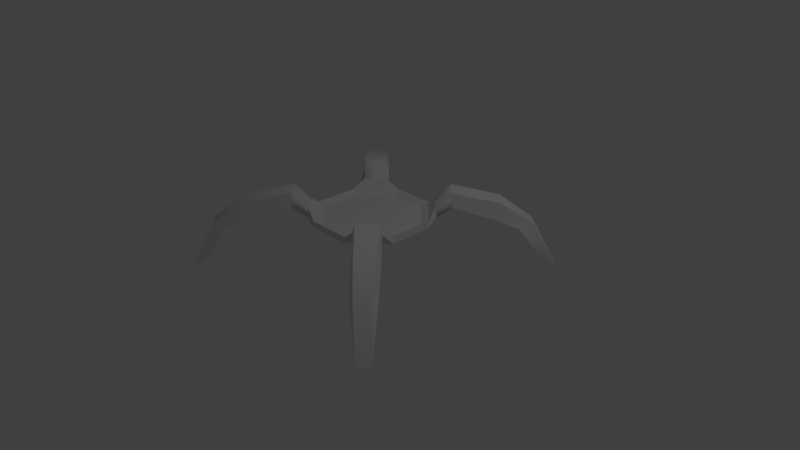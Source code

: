 # Source: droneblend.blend  (saved by Blender 2.77.0; exported with 4.5.12 LTS)
import bpy
from mathutils import Matrix  # noqa: F401  (used for matrix-valued properties, if any)

bpy.ops.wm.read_factory_settings(use_empty=True)
scene = bpy.context.scene
scene.name = 'Scene'

# ---- collections
col_collection_1 = bpy.data.collections.new('Collection 1'); scene.collection.children.link(col_collection_1)

# ---- materials (node trees are filled in below, after node groups)
mat_turret_01_004 = bpy.data.materials.new('turret_01.004')
mat_turret_01_004.alpha_threshold = 0.0
mat_turret_01_004.use_transparent_shadow = False
mat_turret_01_004.roughness = 0.5

# ---- material node trees

# ---- world
world_world = bpy.data.worlds.new('World'); scene.world = world_world
world_world.color = (0.05088, 0.05088, 0.05088)
world_world.use_sun_shadow = False
world_world.sun_shadow_jitter_overblur = 0.0
world_world.cycles.sampling_method = 'MANUAL'

# ---- cameras
cam_camera = bpy.data.cameras.new('Camera')
cam_camera.clip_end = 100.0
cam_camera.lens = 35.0
cam_camera.sensor_width = 32.0
cam_camera.sensor_height = 18.0
cam_camera.ortho_scale = 7.314
cam_camera.dof.focus_distance = 0.0
cam_camera.dof.aperture_fstop = 128.0

# ---- lights
light_lamp = bpy.data.lights.new('Lamp', 'POINT')
light_lamp.transmission_factor = 0.0
light_lamp.cutoff_distance = 30.0
light_lamp.energy = 100.0
light_lamp.shadow_buffer_clip_start = 1.001
light_lamp.shadow_soft_size = 0.1
light_lamp.shadow_maximum_resolution = 0.006
light_lamp.use_absolute_resolution = True

# ---- meshes
me_comm_tower_02 = bpy.data.meshes.new('comm_tower_02')
me_comm_tower_02.from_pydata([(2.436, 2.692, 0.3903), (2.694, 2.437, 0.3903), (2.877, 3.058, -0.7148), (3.116, 2.819, -0.7148), (2.753, 2.891, -0.717), (2.165, 2.542, 0.2884), (2.955, 2.69, -0.717), (2.564, 2.132, 0.2884), (2.215, 1.845, 0.9261), (1.876, 2.183, 0.9285), (1.432, 1.065, 1.157), (1.066, 1.43, 1.158), (1.49, 1.052, 0.8212), (2.156, 1.698, 0.5543), (1.066, 1.476, 0.8216), (1.725, 2.13, 0.5504), (1.432, 1.065, 1.157), (1.49, 1.052, 0.8212), (1.066, 1.43, 1.158), (1.066, 1.476, 0.8216), (1.175, 0.8205, 0.799), (1.289, 0.752, 0.6304), (0.8099, 1.186, 0.7992), (0.7531, 1.288, 0.6309), (-2.436, 2.692, 0.3903), (-2.694, 2.437, 0.3903), (-2.877, 3.058, -0.7148), (-3.116, 2.819, -0.7148), (-2.753, 2.891, -0.717), (-2.165, 2.542, 0.2884), (-2.955, 2.69, -0.717), (-2.564, 2.132, 0.2884), (-2.215, 1.845, 0.9261), (-1.876, 2.183, 0.9285), (-1.432, 1.065, 1.157), (-1.066, 1.43, 1.158), (-1.49, 1.052, 0.8212), (-2.156, 1.698, 0.5543), (-1.066, 1.476, 0.8216), (-1.725, 2.13, 0.5504), (-1.432, 1.065, 1.157), (-1.49, 1.052, 0.8212), (-1.066, 1.43, 1.158), (-1.066, 1.476, 0.8216), (-1.175, 0.8205, 0.799), (-1.289, 0.752, 0.6304), (-0.8099, 1.186, 0.7992), (-0.7531, 1.288, 0.6309), (2.436, -2.691, 0.3903), (2.694, -2.436, 0.3903), (2.877, -3.057, -0.7148), (3.116, -2.818, -0.7148), (2.753, -2.89, -0.717), (2.165, -2.541, 0.2884), (2.955, -2.688, -0.717), (2.564, -2.13, 0.2884), (2.215, -1.844, 0.9261), (1.876, -2.182, 0.9285), (1.432, -1.064, 1.157), (1.066, -1.429, 1.158), (1.49, -1.051, 0.8212), (2.156, -1.697, 0.5543), (1.066, -1.475, 0.8216), (1.725, -2.129, 0.5504), (1.432, -1.064, 1.157), (1.49, -1.051, 0.8212), (1.066, -1.429, 1.158), (1.066, -1.475, 0.8216), (1.175, -0.8193, 0.799), (1.289, -0.7508, 0.6304), (0.8099, -1.185, 0.7992), (0.7531, -1.287, 0.6309), (-2.436, -2.691, 0.3903), (-2.694, -2.436, 0.3903), (-2.877, -3.057, -0.7148), (-3.116, -2.818, -0.7148), (-2.753, -2.89, -0.717), (-2.165, -2.541, 0.2884), (-2.955, -2.688, -0.717), (-2.564, -2.13, 0.2884), (-2.215, -1.844, 0.9261), (-1.876, -2.182, 0.9285), (-1.432, -1.064, 1.157), (-1.066, -1.429, 1.158), (-1.49, -1.051, 0.8212), (-2.156, -1.697, 0.5543), (-1.066, -1.475, 0.8216), (-1.725, -2.129, 0.5504), (-1.432, -1.064, 1.157), (-1.49, -1.051, 0.8212), (-1.066, -1.429, 1.158), (-1.066, -1.475, 0.8216), (-1.175, -0.8193, 0.799), (-1.289, -0.7508, 0.6304), (-0.8099, -1.185, 0.7992), (-0.7531, -1.287, 0.6309), (0.5249, -1.274, 0.4314), (1.273, -0.5251, 0.4314), (0.4131, -1.003, 0.3495), (1.003, -0.4125, 0.3495), (0.5249, 1.272, 0.4314), (1.273, 0.5238, 0.4314), (0.4131, 1.003, 0.3495), (1.003, 0.4127, 0.3495), (-0.5249, -1.274, 0.4314), (-1.273, -0.5251, 0.4314), (-0.4131, -1.003, 0.3495), (-1.003, -0.4125, 0.3495), (-0.5249, 1.272, 0.4314), (-1.273, 0.5238, 0.4314), (-0.4131, 1.003, 0.3495), (-1.003, 0.4127, 0.3495), (-0.9503, 0.4141, 0.91), (-0.00587, -1.202, 3.35), (0.5249, -1.274, 0.5872), (-0.5249, -1.274, 0.5872), (-1.273, -0.5251, 0.5872), (1.273, -0.5251, 0.5872), (0.5249, 1.272, 0.5872), (-0.5249, 1.272, 0.5872), (1.273, 0.5238, 0.5872), (-1.273, 0.5238, 0.5872), (0.4503, -1.093, 0.4958), (-0.4503, -1.093, 0.4958), (-1.092, -0.4505, 0.4958), (1.092, -0.4505, 0.4958), (0.4503, 1.091, 0.4958), (-0.4503, 1.091, 0.4958), (1.092, 0.4494, 0.4958), (-1.092, 0.4494, 0.4958)], [(93, 107), (95, 106)], [(0, 1, 2), (3, 2, 1), (4, 5, 2), (0, 2, 5), (6, 3, 7), (1, 7, 3), (8, 9, 10), (11, 10, 9), (12, 13, 10), (8, 10, 13), (14, 11, 15), (9, 15, 11), (9, 8, 0), (1, 0, 8), (8, 13, 1), (7, 1, 13), (15, 9, 5), (0, 5, 9), (14, 12, 17, 19), (19, 17, 21, 23), (6, 7, 4), (5, 4, 7), (4, 2, 3, 6), (13, 12, 15), (14, 15, 12), (7, 13, 5), (15, 5, 13), (10, 11, 18, 16), (11, 14, 19, 18), (12, 10, 16, 17), (21, 20, 22, 23), (17, 16, 20, 21), (18, 19, 23, 22), (16, 18, 22, 20), (24, 26, 25), (27, 25, 26), (28, 26, 29), (24, 29, 26), (30, 31, 27), (25, 27, 31), (32, 34, 33), (35, 33, 34), (36, 34, 37), (32, 37, 34), (38, 39, 35), (33, 35, 39), (33, 24, 32), (25, 32, 24), (32, 25, 37), (31, 37, 25), (39, 29, 33), (24, 33, 29), (38, 43, 41, 36), (43, 47, 45, 41), (30, 28, 31), (29, 31, 28), (28, 30, 27, 26), (37, 39, 36), (38, 36, 39), (31, 29, 37), (39, 37, 29), (34, 40, 42, 35), (35, 42, 43, 38), (36, 41, 40, 34), (45, 47, 46, 44), (41, 45, 44, 40), (42, 46, 47, 43), (40, 44, 46, 42), (48, 50, 49), (51, 49, 50), (52, 50, 53), (48, 53, 50), (54, 55, 51), (49, 51, 55), (56, 58, 57), (59, 57, 58), (60, 58, 61), (56, 61, 58), (62, 63, 59), (57, 59, 63), (57, 48, 56), (49, 56, 48), (56, 49, 61), (55, 61, 49), (63, 53, 57), (48, 57, 53), (62, 67, 65, 60), (67, 71, 69, 65), (54, 52, 55), (53, 55, 52), (52, 54, 51, 50), (61, 63, 60), (62, 60, 63), (55, 53, 61), (63, 61, 53), (58, 64, 66, 59), (59, 66, 67, 62), (60, 65, 64, 58), (69, 71, 70, 68), (65, 69, 68, 64), (66, 70, 71, 67), (64, 68, 70, 66), (72, 73, 74), (75, 74, 73), (76, 77, 74), (72, 74, 77), (78, 75, 79), (73, 79, 75), (80, 81, 82), (83, 82, 81), (84, 85, 82), (80, 82, 85), (86, 83, 87), (81, 87, 83), (81, 80, 72), (73, 72, 80), (80, 85, 73), (79, 73, 85), (87, 81, 77), (72, 77, 81), (86, 84, 89, 91), (91, 89, 93, 95), (78, 79, 76), (77, 76, 79), (76, 74, 75, 78), (85, 84, 87), (86, 87, 84), (79, 85, 77), (87, 77, 85), (82, 83, 90, 88), (83, 86, 91, 90), (84, 82, 88, 89), (93, 92, 94, 95), (89, 88, 92, 93), (90, 91, 95, 94), (88, 90, 94, 92), (107, 105, 109, 111), (107, 106, 104, 105), (104, 106, 98, 96), (98, 99, 97, 96), (99, 103, 101, 97), (102, 100, 101, 103), (102, 110, 108, 100), (111, 109, 108, 110), (106, 107, 111, 110, 102, 103, 99, 98), (101, 100, 118, 120), (115, 114, 122, 123), (100, 108, 119, 118), (109, 105, 116, 121), (97, 101, 120, 117), (104, 96, 114, 115), (96, 97, 117, 114), (108, 109, 121, 119), (105, 104, 115, 116), (123, 122, 125, 128, 126, 127, 129, 124), (121, 116, 124, 129), (120, 118, 126, 128), (118, 119, 127, 126), (116, 115, 123, 124), (119, 121, 129, 127), (117, 120, 128, 125), (114, 117, 125, 122), (69, 97, 96, 71), (97, 69, 68, 117), (114, 70, 68, 117), (96, 71, 70, 114), (104, 95, 94, 115), (105, 93, 95, 104, 106, 107), (93, 105, 116, 92), (115, 94, 92, 116), (108, 47, 46, 119), (45, 109, 108, 47), (109, 45, 44, 121), (119, 46, 44, 121), (22, 118, 120, 20), (23, 100, 118, 22), (101, 21, 23, 100), (101, 21, 20, 120)])
me_comm_tower_02.polygons.foreach_set('use_smooth', [1, 1, 1, 1, 1, 1, 1, 1, 1, 1, 1, 1, 1, 1, 1, 1, 1, 1, 1, 1, 1, 1, 1, 1, 1, 1, 1, 1, 1, 1, 1, 1, 1, 1, 1, 1, 1, 1, 1, 1, 1, 1, 1, 1, 1, 1, 1, 1, 1, 1, 1, 1, 1, 1, 1, 1, 1, 1, 1, 1, 1, 1, 1, 1, 1, 1, 1, 1, 1, 1, 1, 1, 1, 1, 1, 1, 1, 1, 1, 1, 1, 1, 1, 1, 1, 1, 1, 1, 1, 1, 1, 1, 1, 1, 1, 1, 1, 1, 1, 1, 1, 1, 1, 1, 1, 1, 1, 1, 1, 1, 1, 1, 1, 1, 1, 1, 1, 1, 1, 1, 1, 1, 1, 1, 1, 1, 1, 1, 1, 1, 1, 1, 1, 1, 1, 1, 0, 0, 0, 0, 0, 0, 0, 0, 0, 0, 0, 0, 0, 0, 0, 0, 0, 0, 0, 0, 0, 0, 0, 0, 0, 0, 0, 0, 0, 0, 0, 0, 0, 0, 0, 0, 0, 0, 0, 0, 0, 0])
_k = set([(0, 2), (0, 9), (1, 3), (1, 8), (2, 3), (2, 4), (3, 6), (4, 5), (4, 6), (5, 15), (6, 7), (7, 13), (8, 10), (9, 11), (10, 12), (11, 14), (12, 13), (12, 14), (14, 15), (16, 17), (17, 19), (18, 19), (20, 21), (21, 23), (22, 23), (24, 26), (24, 33), (25, 27), (25, 32), (26, 27), (26, 28), (27, 30), (28, 29), (28, 30), (29, 39), (30, 31), (31, 37), (32, 34), (33, 35), (34, 36), (35, 38), (36, 37), (36, 38), (38, 39), (40, 41), (41, 43), (42, 43), (44, 45), (45, 47), (46, 47), (48, 50), (48, 57), (49, 51), (49, 56), (50, 51), (50, 52), (51, 54), (52, 53), (52, 54), (53, 63), (54, 55), (55, 61), (56, 58), (57, 59), (58, 60), (59, 62), (60, 61), (60, 62), (62, 63), (64, 65), (65, 67), (66, 67), (68, 69), (69, 71), (70, 71), (72, 74), (72, 81), (73, 75), (73, 80), (74, 75), (74, 76), (75, 78), (76, 77), (76, 78), (77, 87), (78, 79), (79, 85), (80, 82), (81, 83), (82, 84), (83, 86), (84, 85), (84, 86), (86, 87), (88, 89), (89, 91), (90, 91), (92, 93), (93, 95), (94, 95), (96, 97), (98, 99), (104, 105), (106, 107), (108, 109), (110, 111), (114, 117), (115, 116), (119, 121), (122, 125), (123, 124), (127, 129)])
me_comm_tower_02.attributes.new('sharp_edge', 'BOOLEAN', 'EDGE').data.foreach_set('value', [ (min(e.vertices), max(e.vertices)) in _k for e in me_comm_tower_02.edges])
_uv = me_comm_tower_02.uv_layers.new(name='UVMap')
_uv.uv.foreach_set('vector', [-0.4097, 0.7835, -0.411, 0.6234, -0.0041, 0.7968, -0.00526, 0.6115, -0.0041, 0.7968, -0.411, 0.6234, 0.1046, 0.6793, 0.2852, 0.6806, 0.1033, 0.7717, 0.284, 0.7707, 0.1033, 0.7717, 0.2852, 0.6806, 0.1046, 0.6793, 0.1033, 0.7717, 0.2852, 0.6806, 0.284, 0.7707, 0.2852, 0.6806, 0.1033, 0.7717, -0.4097, 0.6241, -0.411, 0.7842, -0.0041, 0.6107, -0.00526, 0.796, -0.0041, 0.6107, -0.411, 0.7842, 0.1046, 0.6793, 0.2852, 0.6806, 0.1033, 0.7717, 0.284, 0.7707, 0.1033, 0.7717, 0.2852, 0.6806, 0.1046, 0.6793, 0.1033, 0.7717, 0.2852, 0.6806, 0.284, 0.7707, 0.2852, 0.6806, 0.1033, 0.7717, 0.3948, 0.3801, 0.2455, 0.3805, 0.395, 0.3133, 0.2456, 0.3135, 0.395, 0.3133, 0.2455, 0.3805, 0.2455, 0.3805, 0.1265, 0.3814, 0.2456, 0.3135, 0.1269, 0.3129, 0.2456, 0.3135, 0.1265, 0.3814, 0.5201, 0.3817, 0.3948, 0.3801, 0.5221, 0.314, 0.395, 0.3133, 0.5221, 0.314, 0.3948, 0.3801, 0.1046, 0.6793, 0.1033, 0.7717, 0.1033, 0.7717, 0.1046, 0.6793, 0.1046, 0.6793, 0.1033, 0.7717, 0.1033, 0.7717, 0.1046, 0.6793, 0.1033, 0.7717, 0.284, 0.7707, 0.1046, 0.6793, 0.2852, 0.6806, 0.1046, 0.6793, 0.284, 0.7707, 0.1046, 0.6793, -0.0041, 0.7968, 0.1033, 0.7717, 0.1033, 0.7717, 0.284, 0.7707, 0.1033, 0.7717, 0.2852, 0.6806, 0.1046, 0.6793, 0.2852, 0.6806, 0.1033, 0.7717, 0.3948, 0.3801, 0.395, 0.3133, 0.2455, 0.3805, 0.2456, 0.3135, 0.2455, 0.3805, 0.395, 0.3133, -0.0041, 0.6107, -0.00526, 0.796, -0.00526, 0.796, -0.0041, 0.6107, 0.1033, 0.7717, 0.1046, 0.6793, 0.1046, 0.6793, 0.1033, 0.7717, 0.1046, 0.6793, 0.1033, 0.7717, 0.1033, 0.7717, 0.1046, 0.6793, 0.1033, 0.7717, -0.0041, 0.6107, 0.1033, 0.7717, 0.1046, 0.6793, 0.1046, 0.6793, 0.1033, 0.7717, 0.1033, 0.7717, 0.1046, 0.6793, 0.1033, 0.7717, 0.1046, 0.6793, 0.1046, 0.6793, 0.1033, 0.7717, -0.0041, 0.6107, -0.00526, 0.796, -0.00526, 0.796, -0.0041, 0.6107, -0.4097, 0.7835, -0.0041, 0.7968, -0.411, 0.6234, -0.00526, 0.6115, -0.411, 0.6234, -0.0041, 0.7968, 0.1046, 0.6793, 0.1033, 0.7717, 0.2852, 0.6806, 0.284, 0.7707, 0.2852, 0.6806, 0.1033, 0.7717, 0.1046, 0.6793, 0.2852, 0.6806, 0.1033, 0.7717, 0.284, 0.7707, 0.1033, 0.7717, 0.2852, 0.6806, -0.4097, 0.6241, -0.0041, 0.6107, -0.411, 0.7842, -0.00526, 0.796, -0.411, 0.7842, -0.0041, 0.6107, 0.1046, 0.6793, 0.1033, 0.7717, 0.2852, 0.6806, 0.284, 0.7707, 0.2852, 0.6806, 0.1033, 0.7717, 0.1046, 0.6793, 0.2852, 0.6806, 0.1033, 0.7717, 0.284, 0.7707, 0.1033, 0.7717, 0.2852, 0.6806, 0.3948, 0.3801, 0.395, 0.3133, 0.2455, 0.3805, 0.2456, 0.3135, 0.2455, 0.3805, 0.395, 0.3133, 0.2455, 0.3805, 0.2456, 0.3135, 0.1265, 0.3814, 0.1269, 0.3129, 0.1265, 0.3814, 0.2456, 0.3135, 0.5201, 0.3817, 0.5221, 0.314, 0.3948, 0.3801, 0.395, 0.3133, 0.3948, 0.3801, 0.5221, 0.314, 0.1046, 0.6793, 0.1046, 0.6793, 0.1033, 0.7717, 0.1033, 0.7717, 0.1046, 0.6793, 0.1046, 0.6793, 0.1033, 0.7717, 0.1033, 0.7717, 0.1033, 0.7717, 0.1046, 0.6793, 0.284, 0.7707, 0.2852, 0.6806, 0.284, 0.7707, 0.1046, 0.6793, 0.1046, 0.6793, 0.1033, 0.7717, 0.1033, 0.7717, -0.0041, 0.7968, 0.284, 0.7707, 0.2852, 0.6806, 0.1033, 0.7717, 0.1046, 0.6793, 0.1033, 0.7717, 0.2852, 0.6806, 0.3948, 0.3801, 0.2455, 0.3805, 0.395, 0.3133, 0.2456, 0.3135, 0.395, 0.3133, 0.2455, 0.3805, -0.0041, 0.6107, -0.0041, 0.6107, -0.00526, 0.796, -0.00526, 0.796, 0.1033, 0.7717, 0.1033, 0.7717, 0.1046, 0.6793, 0.1046, 0.6793, 0.1046, 0.6793, 0.1046, 0.6793, 0.1033, 0.7717, 0.1033, 0.7717, 0.1033, 0.7717, 0.1046, 0.6793, 0.1033, 0.7717, -0.0041, 0.6107, 0.1046, 0.6793, 0.1046, 0.6793, 0.1033, 0.7717, 0.1033, 0.7717, 0.1033, 0.7717, 0.1033, 0.7717, 0.1046, 0.6793, 0.1046, 0.6793, -0.0041, 0.6107, -0.0041, 0.6107, -0.00526, 0.796, -0.00526, 0.796, -0.4097, 0.7835, -0.0041, 0.7968, -0.411, 0.6234, -0.00526, 0.6115, -0.411, 0.6234, -0.0041, 0.7968, 0.1046, 0.6793, 0.1033, 0.7717, 0.2852, 0.6806, 0.284, 0.7707, 0.2852, 0.6806, 0.1033, 0.7717, 0.1046, 0.6793, 0.2852, 0.6806, 0.1033, 0.7717, 0.284, 0.7707, 0.1033, 0.7717, 0.2852, 0.6806, -0.4097, 0.6241, -0.0041, 0.6107, -0.411, 0.7842, -0.00526, 0.796, -0.411, 0.7842, -0.0041, 0.6107, 0.1046, 0.6793, 0.1033, 0.7717, 0.2852, 0.6806, 0.284, 0.7707, 0.2852, 0.6806, 0.1033, 0.7717, 0.1046, 0.6793, 0.2852, 0.6806, 0.1033, 0.7717, 0.284, 0.7707, 0.1033, 0.7717, 0.2852, 0.6806, 0.3948, 0.3801, 0.395, 0.3133, 0.2455, 0.3805, 0.2456, 0.3135, 0.2455, 0.3805, 0.395, 0.3133, 0.2455, 0.3805, 0.2456, 0.3135, 0.1265, 0.3814, 0.1269, 0.3129, 0.1265, 0.3814, 0.2456, 0.3135, 0.5201, 0.3817, 0.5221, 0.314, 0.3948, 0.3801, 0.395, 0.3133, 0.3948, 0.3801, 0.5221, 0.314, 0.1046, 0.6793, 0.1046, 0.6793, 0.1033, 0.7717, 0.1033, 0.7717, 0.1046, 0.6793, 0.1046, 0.6793, 0.1033, 0.7717, 0.1033, 0.7717, 0.1033, 0.7717, 0.1046, 0.6793, 0.284, 0.7707, 0.2852, 0.6806, 0.284, 0.7707, 0.1046, 0.6793, 0.1046, 0.6793, 0.1033, 0.7717, 0.1033, 0.7717, -0.0041, 0.7968, 0.284, 0.7707, 0.2852, 0.6806, 0.1033, 0.7717, 0.1046, 0.6793, 0.1033, 0.7717, 0.2852, 0.6806, 0.3948, 0.3801, 0.2455, 0.3805, 0.395, 0.3133, 0.2456, 0.3135, 0.395, 0.3133, 0.2455, 0.3805, -0.0041, 0.6107, -0.0041, 0.6107, -0.00526, 0.796, -0.00526, 0.796, 0.1033, 0.7717, 0.1033, 0.7717, 0.1046, 0.6793, 0.1046, 0.6793, 0.1046, 0.6793, 0.1046, 0.6793, 0.1033, 0.7717, 0.1033, 0.7717, 0.1033, 0.7717, 0.1046, 0.6793, 0.1033, 0.7717, -0.0041, 0.6107, 0.1046, 0.6793, 0.1046, 0.6793, 0.1033, 0.7717, 0.1033, 0.7717, 0.1033, 0.7717, 0.1033, 0.7717, 0.1046, 0.6793, 0.1046, 0.6793, -0.0041, 0.6107, -0.0041, 0.6107, -0.00526, 0.796, -0.00526, 0.796, -0.4097, 0.7835, -0.411, 0.6234, -0.0041, 0.7968, -0.00526, 0.6115, -0.0041, 0.7968, -0.411, 0.6234, 0.1046, 0.6793, 0.2852, 0.6806, 0.1033, 0.7717, 0.284, 0.7707, 0.1033, 0.7717, 0.2852, 0.6806, 0.1046, 0.6793, 0.1033, 0.7717, 0.2852, 0.6806, 0.284, 0.7707, 0.2852, 0.6806, 0.1033, 0.7717, -0.4097, 0.6241, -0.411, 0.7842, -0.0041, 0.6107, -0.00526, 0.796, -0.0041, 0.6107, -0.411, 0.7842, 0.1046, 0.6793, 0.2852, 0.6806, 0.1033, 0.7717, 0.284, 0.7707, 0.1033, 0.7717, 0.2852, 0.6806, 0.1046, 0.6793, 0.1033, 0.7717, 0.2852, 0.6806, 0.284, 0.7707, 0.2852, 0.6806, 0.1033, 0.7717, 0.3948, 0.3801, 0.2455, 0.3805, 0.395, 0.3133, 0.2456, 0.3135, 0.395, 0.3133, 0.2455, 0.3805, 0.2455, 0.3805, 0.1265, 0.3814, 0.2456, 0.3135, 0.1269, 0.3129, 0.2456, 0.3135, 0.1265, 0.3814, 0.5201, 0.3817, 0.3948, 0.3801, 0.5221, 0.314, 0.395, 0.3133, 0.5221, 0.314, 0.3948, 0.3801, 0.1046, 0.6793, 0.1033, 0.7717, 0.1033, 0.7717, 0.1046, 0.6793, 0.1046, 0.6793, 0.1033, 0.7717, 0.1033, 0.7717, 0.1046, 0.6793, 0.1033, 0.7717, 0.284, 0.7707, 0.1046, 0.6793, 0.2852, 0.6806, 0.1046, 0.6793, 0.284, 0.7707, 0.1046, 0.6793, -0.0041, 0.7968, 0.1033, 0.7717, 0.1033, 0.7717, 0.284, 0.7707, 0.1033, 0.7717, 0.2852, 0.6806, 0.1046, 0.6793, 0.2852, 0.6806, 0.1033, 0.7717, 0.3948, 0.3801, 0.395, 0.3133, 0.2455, 0.3805, 0.2456, 0.3135, 0.2455, 0.3805, 0.395, 0.3133, -0.0041, 0.6107, -0.00526, 0.796, -0.00526, 0.796, -0.0041, 0.6107, 0.1033, 0.7717, 0.1046, 0.6793, 0.1046, 0.6793, 0.1033, 0.7717, 0.1046, 0.6793, 0.1033, 0.7717, 0.1033, 0.7717, 0.1046, 0.6793, 0.1033, 0.7717, -0.0041, 0.6107, 0.1033, 0.7717, 0.1046, 0.6793, 0.1046, 0.6793, 0.1033, 0.7717, 0.1033, 0.7717, 0.1046, 0.6793, 0.1033, 0.7717, 0.1046, 0.6793, 0.1046, 0.6793, 0.1033, 0.7717, -0.0041, 0.6107, -0.00526, 0.796, -0.00526, 0.796, -0.0041, 0.6107, 0.0, 0.0, 0.0, 0.0, 0.0, 0.0, 0.0, 0.0, 0.0, 0.0, 0.0, 0.0, 0.0, 0.0, 0.0, 0.0, 0.0, 0.0, 0.0, 0.0, 0.0, 0.0, 0.0, 0.0, 0.0, 0.0, 0.0, 0.0, 0.0, 0.0, 0.0, 0.0, 0.0, 0.0, 0.0, 0.0, 0.0, 0.0, 0.0, 0.0, 0.0, 0.0, 0.0, 0.0, 0.0, 0.0, 0.0, 0.0, 0.0, 0.0, 0.0, 0.0, 0.0, 0.0, 0.0, 0.0, 0.0, 0.0, 0.0, 0.0, 0.0, 0.0, 0.0, 0.0, 0.0, 0.0, 0.0, 0.0, 0.0, 0.0, 0.0, 0.0, 0.0, 0.0, 0.0, 0.0, 0.0, 0.0, 0.0, 0.0, 0.0, 0.0, 0.0, 0.0, 0.0, 0.0, 0.0, 0.0, 0.0, 0.0, 0.0, 0.0, 0.0, 0.0, 0.0, 0.0, 0.0, 0.0, 0.0, 0.0, 0.0, 0.0, 0.0, 0.0, 0.0, 0.0, 0.0, 0.0, 0.0, 0.0, 0.0, 0.0, 0.0, 0.0, 0.0, 0.0, 0.0, 0.0, 0.0, 0.0, 0.0, 0.0, 0.0, 0.0, 0.0, 0.0, 0.0, 0.0, 0.0, 0.0, 0.0, 0.0, 0.0, 0.0, 0.0, 0.0, 0.0, 0.0, 0.0, 0.0, 0.0, 0.0, 0.0, 0.0, 0.0, 0.0, 0.0, 0.0, 0.0, 0.0, 0.0, 0.0, 0.0, 0.0, 0.0, 0.0, 0.0, 0.0, 0.0, 0.0, 0.0, 0.0, 0.0, 0.0, 0.0, 0.0, 0.0, 0.0, 0.0, 0.0, 0.0, 0.0, 0.0, 0.0, 0.0, 0.0, 0.0, 0.0, 0.0, 0.0, 0.0, 0.0, 0.0, 0.0, 0.0, 0.0, 0.0, 0.0, 0.0, 0.0, 0.0, 0.0, 0.0, 0.0, 0.0, 0.0, 0.0, 0.0, 0.0, 0.0, 0.0, 0.0, 0.0, 0.0, 0.0, 0.0, 0.0, 0.0, 0.0, 0.0, 0.0, 0.0, 0.0, 0.0, 0.0, 0.0, 0.0, 0.0, 0.0, 0.0, 0.0, 0.0, 0.0, 0.0, 0.1033, 0.7717, 0.0, 0.0, 0.0, 0.0, 0.1046, 0.6793, 0.0, 0.0, 0.1033, 0.7717, -0.0041, 0.6107, 0.0, 0.0, 0.0, 0.0, 0.1033, 0.7717, -0.0041, 0.6107, 0.0, 0.0, 0.0, 0.0, 0.1046, 0.6793, 0.1033, 0.7717, 0.0, 0.0, 0.0, 0.0, 0.1046, 0.6793, 0.1033, 0.7717, 0.0, 0.0, 0.0, 0.0, 0.1033, 0.7717, 0.1046, 0.6793, 0.0, 0.0, 0.0, 0.0, 0.0, 0.0, 0.1033, 0.7717, 0.0, 0.0, 0.0, 0.0, -0.0041, 0.6107, 0.0, 0.0, 0.1033, 0.7717, -0.0041, 0.6107, 0.0, 0.0, 0.0, 0.0, 0.1046, 0.6793, 0.1033, 0.7717, 0.0, 0.0, 0.1033, 0.7717, 0.0, 0.0, 0.0, 0.0, 0.1046, 0.6793, 0.0, 0.0, 0.1033, 0.7717, -0.0041, 0.6107, 0.0, 0.0, 0.0, 0.0, 0.1033, 0.7717, -0.0041, 0.6107, 0.0, 0.0, 0.1033, 0.7717, 0.0, 0.0, 0.0, 0.0, -0.0041, 0.6107, 0.1046, 0.6793, 0.0, 0.0, 0.0, 0.0, 0.1033, 0.7717, 0.0, 0.0, 0.1033, 0.7717, 0.1046, 0.6793, 0.0, 0.0, 0.0, 0.0, 0.1033, 0.7717, -0.0041, 0.6107, 0.0, 0.0])
_ca = me_comm_tower_02.color_attributes.new('Col', 'BYTE_COLOR', 'CORNER')
_ca.data.foreach_set('color', [1.0, 1.0, 1.0, 1.0, 1.0, 1.0, 1.0, 1.0, 1.0, 1.0, 1.0, 1.0, 1.0, 1.0, 1.0, 1.0, 1.0, 1.0, 1.0, 1.0, 1.0, 1.0, 1.0, 1.0, 1.0, 1.0, 1.0, 1.0, 1.0, 1.0, 1.0, 1.0, 1.0, 1.0, 1.0, 1.0, 1.0, 1.0, 1.0, 1.0, 1.0, 1.0, 1.0, 1.0, 1.0, 1.0, 1.0, 1.0, 1.0, 1.0, 1.0, 1.0, 1.0, 1.0, 1.0, 1.0, 1.0, 1.0, 1.0, 1.0, 1.0, 1.0, 1.0, 1.0, 1.0, 1.0, 1.0, 1.0, 1.0, 1.0, 1.0, 1.0, 1.0, 1.0, 1.0, 1.0, 1.0, 1.0, 1.0, 1.0, 1.0, 1.0, 1.0, 1.0, 1.0, 1.0, 1.0, 1.0, 1.0, 1.0, 1.0, 1.0, 1.0, 1.0, 1.0, 1.0, 1.0, 1.0, 1.0, 1.0, 1.0, 1.0, 1.0, 1.0, 1.0, 1.0, 1.0, 1.0, 1.0, 1.0, 1.0, 1.0, 1.0, 1.0, 1.0, 1.0, 1.0, 1.0, 1.0, 1.0, 1.0, 1.0, 1.0, 1.0, 1.0, 1.0, 1.0, 1.0, 1.0, 1.0, 1.0, 1.0, 1.0, 1.0, 1.0, 1.0, 1.0, 1.0, 1.0, 1.0, 1.0, 1.0, 1.0, 1.0, 1.0, 1.0, 1.0, 1.0, 1.0, 1.0, 1.0, 1.0, 1.0, 1.0, 1.0, 1.0, 1.0, 1.0, 1.0, 1.0, 1.0, 1.0, 1.0, 1.0, 1.0, 1.0, 1.0, 1.0, 1.0, 1.0, 1.0, 1.0, 1.0, 1.0, 1.0, 1.0, 1.0, 1.0, 1.0, 1.0, 1.0, 1.0, 1.0, 1.0, 1.0, 1.0, 1.0, 1.0, 1.0, 1.0, 1.0, 1.0, 1.0, 1.0, 1.0, 1.0, 1.0, 1.0, 1.0, 1.0, 1.0, 1.0, 1.0, 1.0, 1.0, 1.0, 1.0, 1.0, 1.0, 1.0, 1.0, 1.0, 1.0, 1.0, 1.0, 1.0, 1.0, 1.0, 1.0, 1.0, 1.0, 1.0, 1.0, 1.0, 1.0, 1.0, 1.0, 1.0, 1.0, 1.0, 1.0, 1.0, 1.0, 1.0, 1.0, 1.0, 1.0, 1.0, 1.0, 1.0, 1.0, 1.0, 1.0, 1.0, 1.0, 1.0, 1.0, 1.0, 1.0, 1.0, 1.0, 1.0, 1.0, 1.0, 1.0, 1.0, 1.0, 1.0, 1.0, 1.0, 1.0, 1.0, 1.0, 1.0, 1.0, 1.0, 1.0, 1.0, 1.0, 1.0, 1.0, 1.0, 1.0, 1.0, 1.0, 1.0, 1.0, 1.0, 1.0, 1.0, 1.0, 1.0, 1.0, 1.0, 1.0, 1.0, 1.0, 1.0, 1.0, 1.0, 1.0, 1.0, 1.0, 1.0, 1.0, 1.0, 1.0, 1.0, 1.0, 1.0, 1.0, 1.0, 1.0, 1.0, 1.0, 1.0, 1.0, 1.0, 1.0, 1.0, 1.0, 1.0, 1.0, 1.0, 1.0, 1.0, 1.0, 1.0, 1.0, 1.0, 1.0, 1.0, 1.0, 1.0, 1.0, 1.0, 1.0, 1.0, 1.0, 1.0, 1.0, 1.0, 1.0, 1.0, 1.0, 1.0, 1.0, 1.0, 1.0, 1.0, 1.0, 1.0, 1.0, 1.0, 1.0, 1.0, 1.0, 1.0, 1.0, 1.0, 1.0, 1.0, 1.0, 1.0, 1.0, 1.0, 1.0, 1.0, 1.0, 1.0, 1.0, 1.0, 1.0, 1.0, 1.0, 1.0, 1.0, 1.0, 1.0, 1.0, 1.0, 1.0, 1.0, 1.0, 1.0, 1.0, 1.0, 1.0, 1.0, 1.0, 1.0, 1.0, 1.0, 1.0, 1.0, 1.0, 1.0, 1.0, 1.0, 1.0, 1.0, 1.0, 1.0, 1.0, 1.0, 1.0, 1.0, 1.0, 1.0, 1.0, 1.0, 1.0, 1.0, 1.0, 1.0, 1.0, 1.0, 1.0, 1.0, 1.0, 1.0, 1.0, 1.0, 1.0, 1.0, 1.0, 1.0, 1.0, 1.0, 1.0, 1.0, 1.0, 1.0, 1.0, 1.0, 1.0, 1.0, 1.0, 1.0, 1.0, 1.0, 1.0, 1.0, 1.0, 1.0, 1.0, 1.0, 1.0, 1.0, 1.0, 1.0, 1.0, 1.0, 1.0, 1.0, 1.0, 1.0, 1.0, 1.0, 1.0, 1.0, 1.0, 1.0, 1.0, 1.0, 1.0, 1.0, 1.0, 1.0, 1.0, 1.0, 1.0, 1.0, 1.0, 1.0, 1.0, 1.0, 1.0, 1.0, 1.0, 1.0, 1.0, 1.0, 1.0, 1.0, 1.0, 1.0, 1.0, 1.0, 1.0, 1.0, 1.0, 1.0, 1.0, 1.0, 1.0, 1.0, 1.0, 1.0, 1.0, 1.0, 1.0, 1.0, 1.0, 1.0, 1.0, 1.0, 1.0, 1.0, 1.0, 1.0, 1.0, 1.0, 1.0, 1.0, 1.0, 1.0, 1.0, 1.0, 1.0, 1.0, 1.0, 1.0, 1.0, 1.0, 1.0, 1.0, 1.0, 1.0, 1.0, 1.0, 1.0, 1.0, 1.0, 1.0, 1.0, 1.0, 1.0, 1.0, 1.0, 1.0, 1.0, 1.0, 1.0, 1.0, 1.0, 1.0, 1.0, 1.0, 1.0, 1.0, 1.0, 1.0, 1.0, 1.0, 1.0, 1.0, 1.0, 1.0, 1.0, 1.0, 1.0, 1.0, 1.0, 1.0, 1.0, 1.0, 1.0, 1.0, 1.0, 1.0, 1.0, 1.0, 1.0, 1.0, 1.0, 1.0, 1.0, 1.0, 1.0, 1.0, 1.0, 1.0, 1.0, 1.0, 1.0, 1.0, 1.0, 1.0, 1.0, 1.0, 1.0, 1.0, 1.0, 1.0, 1.0, 1.0, 1.0, 1.0, 1.0, 1.0, 1.0, 1.0, 1.0, 1.0, 1.0, 1.0, 1.0, 1.0, 1.0, 1.0, 1.0, 1.0, 1.0, 1.0, 1.0, 1.0, 1.0, 1.0, 1.0, 1.0, 1.0, 1.0, 1.0, 1.0, 1.0, 1.0, 1.0, 1.0, 1.0, 1.0, 1.0, 1.0, 1.0, 1.0, 1.0, 1.0, 1.0, 1.0, 1.0, 1.0, 1.0, 1.0, 1.0, 1.0, 1.0, 1.0, 1.0, 1.0, 1.0, 1.0, 1.0, 1.0, 1.0, 1.0, 1.0, 1.0, 1.0, 1.0, 1.0, 1.0, 1.0, 1.0, 1.0, 1.0, 1.0, 1.0, 1.0, 1.0, 1.0, 1.0, 1.0, 1.0, 1.0, 1.0, 1.0, 1.0, 1.0, 1.0, 1.0, 1.0, 1.0, 1.0, 1.0, 1.0, 1.0, 1.0, 1.0, 1.0, 1.0, 1.0, 1.0, 1.0, 1.0, 1.0, 1.0, 1.0, 1.0, 1.0, 1.0, 1.0, 1.0, 1.0, 1.0, 1.0, 1.0, 1.0, 1.0, 1.0, 1.0, 1.0, 1.0, 1.0, 1.0, 1.0, 1.0, 1.0, 1.0, 1.0, 1.0, 1.0, 1.0, 1.0, 1.0, 1.0, 1.0, 1.0, 1.0, 1.0, 1.0, 1.0, 1.0, 1.0, 1.0, 1.0, 1.0, 1.0, 1.0, 1.0, 1.0, 1.0, 1.0, 1.0, 1.0, 1.0, 1.0, 1.0, 1.0, 1.0, 1.0, 1.0, 1.0, 1.0, 1.0, 1.0, 1.0, 1.0, 1.0, 1.0, 1.0, 1.0, 1.0, 1.0, 1.0, 1.0, 1.0, 1.0, 1.0, 1.0, 1.0, 1.0, 1.0, 1.0, 1.0, 1.0, 1.0, 1.0, 1.0, 1.0, 1.0, 1.0, 1.0, 1.0, 1.0, 1.0, 1.0, 1.0, 1.0, 1.0, 1.0, 1.0, 1.0, 1.0, 1.0, 1.0, 1.0, 1.0, 1.0, 1.0, 1.0, 1.0, 1.0, 1.0, 1.0, 1.0, 1.0, 1.0, 1.0, 1.0, 1.0, 1.0, 1.0, 1.0, 1.0, 1.0, 1.0, 1.0, 1.0, 1.0, 1.0, 1.0, 1.0, 1.0, 1.0, 1.0, 1.0, 1.0, 1.0, 1.0, 1.0, 1.0, 1.0, 1.0, 1.0, 1.0, 1.0, 1.0, 1.0, 1.0, 1.0, 1.0, 1.0, 1.0, 1.0, 1.0, 1.0, 1.0, 1.0, 1.0, 1.0, 1.0, 1.0, 1.0, 1.0, 1.0, 1.0, 1.0, 1.0, 1.0, 1.0, 1.0, 1.0, 1.0, 1.0, 1.0, 1.0, 1.0, 1.0, 1.0, 1.0, 1.0, 1.0, 1.0, 1.0, 1.0, 1.0, 1.0, 1.0, 1.0, 1.0, 1.0, 1.0, 1.0, 1.0, 1.0, 1.0, 1.0, 1.0, 1.0, 1.0, 1.0, 1.0, 1.0, 1.0, 1.0, 1.0, 1.0, 1.0, 1.0, 1.0, 1.0, 1.0, 1.0, 1.0, 1.0, 1.0, 1.0, 1.0, 1.0, 1.0, 1.0, 1.0, 1.0, 1.0, 1.0, 1.0, 1.0, 1.0, 1.0, 1.0, 1.0, 1.0, 1.0, 1.0, 1.0, 1.0, 1.0, 1.0, 1.0, 1.0, 1.0, 1.0, 1.0, 1.0, 1.0, 1.0, 1.0, 1.0, 1.0, 1.0, 1.0, 1.0, 1.0, 1.0, 1.0, 1.0, 1.0, 1.0, 1.0, 1.0, 1.0, 1.0, 1.0, 1.0, 1.0, 1.0, 1.0, 1.0, 1.0, 1.0, 1.0, 1.0, 1.0, 1.0, 1.0, 1.0, 1.0, 1.0, 1.0, 1.0, 1.0, 1.0, 1.0, 1.0, 1.0, 1.0, 1.0, 1.0, 1.0, 1.0, 1.0, 1.0, 1.0, 1.0, 1.0, 1.0, 1.0, 1.0, 1.0, 1.0, 1.0, 1.0, 1.0, 1.0, 1.0, 1.0, 1.0, 1.0, 1.0, 1.0, 1.0, 1.0, 1.0, 1.0, 1.0, 1.0, 1.0, 1.0, 1.0, 1.0, 1.0, 1.0, 1.0, 1.0, 1.0, 1.0, 1.0, 1.0, 1.0, 1.0, 1.0, 1.0, 1.0, 1.0, 1.0, 1.0, 1.0, 1.0, 1.0, 1.0, 1.0, 1.0, 1.0, 1.0, 1.0, 1.0, 1.0, 1.0, 1.0, 1.0, 1.0, 1.0, 1.0, 1.0, 1.0, 1.0, 1.0, 1.0, 1.0, 1.0, 1.0, 1.0, 1.0, 1.0, 1.0, 1.0, 1.0, 1.0, 1.0, 1.0, 1.0, 1.0, 1.0, 1.0, 1.0, 1.0, 1.0, 1.0, 1.0, 1.0, 1.0, 1.0, 1.0, 1.0, 1.0, 1.0, 1.0, 1.0, 1.0, 1.0, 1.0, 1.0, 1.0, 1.0, 1.0, 1.0, 1.0, 1.0, 1.0, 1.0, 1.0, 1.0, 1.0, 1.0, 1.0, 1.0, 1.0, 1.0, 1.0, 1.0, 1.0, 1.0, 1.0, 1.0, 1.0, 1.0, 1.0, 1.0, 1.0, 1.0, 1.0, 1.0, 1.0, 1.0, 1.0, 1.0, 1.0, 1.0, 1.0, 1.0, 1.0, 1.0, 1.0, 1.0, 1.0, 1.0, 1.0, 1.0, 1.0, 1.0, 1.0, 1.0, 1.0, 1.0, 1.0, 1.0, 1.0, 1.0, 1.0, 1.0, 1.0, 1.0, 1.0, 1.0, 1.0, 1.0, 1.0, 1.0, 1.0, 1.0, 1.0, 1.0, 1.0, 1.0, 1.0, 1.0, 1.0, 1.0, 1.0, 1.0, 1.0, 1.0, 1.0, 1.0, 1.0, 1.0, 1.0, 1.0, 1.0, 1.0, 1.0, 1.0, 1.0, 1.0, 1.0, 1.0, 1.0, 1.0, 1.0, 1.0, 1.0, 1.0, 1.0, 1.0, 1.0, 1.0, 1.0, 1.0, 1.0, 1.0, 1.0, 1.0, 1.0, 1.0, 1.0, 1.0, 1.0, 1.0, 1.0, 1.0, 1.0, 1.0, 1.0, 1.0, 1.0, 1.0, 1.0, 1.0, 1.0, 1.0, 1.0, 1.0, 1.0, 1.0, 1.0, 1.0, 1.0, 1.0, 1.0, 1.0, 1.0, 1.0, 1.0, 1.0, 1.0, 1.0, 1.0, 1.0, 1.0, 1.0, 1.0, 1.0, 1.0, 1.0, 1.0, 1.0, 1.0, 1.0, 1.0, 1.0, 1.0, 1.0, 1.0, 1.0, 1.0, 1.0, 1.0, 1.0, 1.0, 1.0, 1.0, 1.0, 1.0, 1.0, 1.0, 1.0, 1.0, 1.0, 1.0, 1.0, 1.0, 1.0, 1.0, 1.0, 1.0, 1.0, 1.0, 1.0, 1.0, 1.0, 1.0, 1.0, 1.0, 1.0, 1.0, 1.0, 1.0, 1.0, 1.0, 1.0, 1.0, 1.0, 1.0, 1.0, 1.0, 1.0, 1.0, 1.0, 1.0, 1.0, 1.0, 1.0, 1.0, 1.0, 1.0, 1.0, 1.0, 1.0, 1.0, 1.0, 1.0, 1.0, 1.0, 1.0, 1.0, 1.0, 1.0, 1.0, 1.0, 1.0, 1.0, 1.0, 1.0, 1.0, 1.0, 1.0, 1.0, 1.0, 1.0, 1.0, 1.0, 1.0, 1.0, 1.0, 1.0, 1.0, 1.0, 1.0, 1.0, 1.0, 1.0, 1.0, 1.0, 1.0, 1.0, 1.0, 1.0, 1.0, 1.0, 1.0, 1.0, 1.0, 1.0, 1.0, 1.0, 1.0, 1.0, 1.0, 1.0, 1.0, 1.0, 1.0, 1.0, 1.0, 1.0, 1.0, 1.0, 1.0, 1.0, 1.0, 1.0, 1.0, 1.0, 1.0, 1.0, 1.0, 1.0, 1.0, 1.0, 1.0, 1.0, 1.0, 1.0, 1.0, 1.0, 1.0, 1.0, 1.0, 1.0, 1.0, 1.0, 1.0, 1.0, 1.0, 1.0, 1.0, 1.0, 1.0, 1.0, 1.0, 1.0, 1.0, 1.0, 1.0, 1.0, 1.0, 1.0, 1.0, 1.0, 1.0, 1.0, 1.0, 1.0, 1.0, 1.0, 1.0, 1.0, 1.0, 1.0, 1.0, 1.0, 1.0, 1.0, 1.0, 1.0, 1.0, 1.0, 1.0, 1.0, 1.0, 1.0, 1.0, 1.0, 1.0, 1.0, 1.0, 1.0, 1.0, 1.0, 1.0, 1.0, 1.0, 1.0, 1.0, 1.0, 1.0, 1.0, 1.0, 1.0, 1.0, 1.0, 1.0, 1.0, 1.0, 1.0, 1.0, 1.0, 1.0, 1.0, 1.0, 1.0, 1.0, 1.0, 1.0, 1.0, 1.0, 1.0, 1.0, 1.0, 1.0, 1.0, 1.0, 1.0, 1.0, 1.0, 1.0, 1.0, 1.0, 1.0, 1.0, 1.0, 1.0, 1.0, 1.0, 1.0, 1.0, 1.0, 1.0, 1.0, 1.0, 1.0, 1.0, 1.0, 1.0, 1.0, 1.0, 1.0, 1.0, 1.0, 1.0, 1.0, 1.0, 1.0, 1.0, 1.0, 1.0, 1.0, 1.0, 1.0, 1.0, 1.0, 1.0, 1.0, 1.0, 1.0, 1.0, 1.0, 1.0, 1.0, 1.0, 1.0, 1.0, 1.0, 1.0, 1.0, 1.0, 1.0, 1.0, 1.0, 1.0, 1.0, 1.0, 1.0, 1.0, 1.0, 1.0, 1.0, 1.0, 1.0, 1.0, 1.0, 1.0, 1.0, 1.0, 1.0, 1.0, 1.0, 1.0, 1.0, 1.0, 1.0, 1.0, 1.0, 1.0, 1.0, 1.0, 1.0, 1.0, 1.0, 1.0, 1.0, 1.0, 1.0, 1.0, 1.0, 1.0, 1.0, 1.0, 1.0, 1.0, 1.0, 1.0, 1.0, 1.0, 1.0, 1.0, 1.0, 1.0, 1.0, 1.0, 1.0, 1.0, 1.0, 1.0, 1.0, 1.0, 1.0, 1.0, 1.0, 1.0, 1.0, 1.0, 1.0, 1.0, 1.0, 1.0, 1.0, 1.0, 1.0, 1.0, 1.0, 1.0, 1.0, 1.0, 1.0, 1.0, 1.0, 1.0, 1.0, 1.0, 1.0, 1.0, 1.0, 1.0, 1.0, 1.0, 1.0, 1.0, 1.0, 1.0, 1.0, 1.0, 1.0, 1.0, 1.0, 1.0, 1.0, 1.0, 1.0, 1.0, 1.0, 1.0, 1.0, 1.0, 1.0, 1.0, 1.0, 1.0, 1.0, 1.0, 1.0, 1.0, 1.0, 1.0, 1.0, 1.0, 1.0, 1.0, 1.0, 1.0, 1.0, 1.0, 1.0, 1.0, 1.0, 1.0, 1.0, 1.0, 1.0, 1.0, 1.0, 1.0, 1.0, 1.0, 1.0, 1.0, 1.0, 1.0, 1.0, 1.0, 1.0, 1.0, 1.0, 1.0, 1.0, 1.0, 1.0, 1.0, 1.0, 1.0, 1.0, 1.0, 1.0, 1.0, 1.0, 1.0, 1.0, 1.0, 1.0, 1.0, 1.0, 1.0, 1.0, 1.0, 1.0, 1.0, 1.0, 1.0, 1.0, 1.0, 1.0, 1.0, 1.0, 1.0, 1.0, 1.0, 1.0, 1.0, 1.0, 1.0, 1.0, 1.0, 1.0, 1.0, 1.0, 1.0, 1.0, 1.0, 1.0, 1.0, 1.0, 1.0, 1.0, 1.0, 1.0, 1.0, 1.0, 1.0, 1.0, 1.0, 1.0, 1.0, 1.0, 1.0, 1.0, 1.0, 1.0, 1.0, 1.0, 1.0, 1.0, 1.0, 1.0, 1.0, 1.0, 1.0, 1.0, 1.0, 1.0, 1.0, 1.0, 1.0, 1.0, 1.0, 1.0, 1.0, 1.0, 1.0, 1.0, 1.0, 1.0, 1.0, 1.0, 1.0, 1.0, 1.0, 1.0, 1.0, 1.0, 1.0, 1.0, 1.0, 1.0, 1.0, 1.0, 1.0, 1.0, 1.0, 1.0, 1.0, 1.0, 1.0, 1.0, 1.0, 1.0, 1.0, 1.0, 1.0, 1.0, 1.0, 1.0, 1.0, 1.0, 1.0, 1.0, 1.0, 1.0, 1.0, 1.0, 1.0, 1.0, 1.0, 1.0, 1.0, 1.0, 1.0, 1.0, 1.0, 1.0, 1.0, 1.0, 1.0, 1.0, 1.0, 1.0, 1.0, 1.0, 1.0, 1.0, 1.0, 1.0, 1.0, 1.0, 1.0, 1.0, 1.0, 1.0, 1.0, 1.0, 1.0, 1.0, 1.0, 1.0, 1.0, 1.0, 1.0, 1.0, 1.0, 1.0, 1.0, 1.0, 1.0, 1.0, 1.0, 1.0, 1.0, 1.0, 1.0, 1.0, 1.0, 1.0, 1.0, 1.0, 1.0, 1.0, 1.0, 1.0, 1.0, 1.0, 1.0, 1.0, 1.0, 1.0, 1.0, 1.0, 1.0, 1.0, 1.0, 1.0, 1.0, 1.0, 1.0, 1.0, 1.0, 1.0, 1.0, 1.0, 1.0, 1.0, 1.0, 1.0, 1.0, 1.0, 1.0, 1.0, 1.0, 1.0, 1.0, 1.0, 1.0, 1.0, 1.0, 1.0, 1.0, 1.0, 1.0, 1.0, 1.0, 1.0, 1.0, 1.0, 1.0, 1.0, 1.0, 1.0, 1.0, 1.0, 1.0, 1.0, 1.0, 1.0, 1.0, 1.0, 1.0, 1.0, 1.0, 1.0, 1.0, 1.0, 1.0, 1.0, 1.0, 1.0, 1.0, 1.0, 1.0, 1.0, 1.0, 1.0, 1.0, 1.0, 1.0, 1.0, 1.0, 1.0, 1.0, 1.0, 1.0, 1.0, 1.0, 1.0, 1.0, 1.0, 1.0, 1.0, 1.0, 1.0, 1.0, 1.0, 1.0, 1.0, 1.0, 1.0, 1.0, 1.0, 1.0, 1.0, 1.0, 1.0, 1.0, 1.0, 1.0, 1.0, 1.0, 1.0, 1.0, 1.0, 1.0, 1.0, 1.0, 1.0, 1.0, 1.0, 1.0, 1.0, 1.0, 1.0, 1.0, 1.0, 1.0, 1.0, 1.0, 1.0, 1.0, 1.0, 1.0, 1.0, 1.0, 1.0, 1.0, 1.0, 1.0, 1.0, 1.0, 1.0, 1.0, 1.0, 1.0, 1.0, 1.0, 1.0, 1.0, 1.0, 1.0, 1.0, 1.0, 1.0, 1.0, 1.0, 1.0, 1.0, 1.0, 1.0, 1.0, 1.0, 1.0, 1.0, 1.0, 1.0, 1.0, 1.0, 1.0, 1.0, 1.0, 1.0, 1.0, 1.0, 1.0, 1.0, 1.0, 1.0, 1.0, 1.0, 1.0, 1.0, 1.0, 1.0, 1.0, 1.0, 1.0, 1.0, 1.0, 1.0, 1.0, 1.0, 1.0, 1.0, 1.0, 1.0, 1.0, 1.0, 1.0, 1.0, 1.0, 1.0, 1.0, 1.0, 1.0, 1.0, 1.0, 1.0, 1.0, 1.0, 1.0, 1.0, 1.0, 1.0, 1.0, 1.0, 1.0, 1.0, 1.0, 1.0, 1.0, 1.0, 1.0, 1.0, 1.0, 1.0, 1.0, 1.0, 1.0, 1.0, 1.0, 1.0, 1.0, 1.0, 1.0, 1.0, 1.0, 1.0, 1.0, 1.0, 1.0, 1.0, 1.0, 1.0, 1.0, 1.0, 1.0, 1.0, 1.0, 1.0, 1.0, 1.0, 1.0, 1.0, 1.0, 1.0, 1.0, 1.0, 1.0, 1.0, 1.0, 1.0, 1.0, 1.0, 1.0, 1.0, 1.0, 1.0, 1.0, 1.0, 1.0, 1.0, 1.0, 1.0, 1.0, 1.0, 1.0, 1.0, 1.0, 1.0, 1.0, 1.0, 1.0, 1.0, 1.0, 1.0, 1.0, 1.0, 1.0, 1.0, 1.0, 1.0, 1.0, 1.0, 1.0, 1.0, 1.0, 1.0, 1.0, 1.0, 1.0, 1.0, 1.0, 1.0, 1.0, 1.0, 1.0, 1.0, 1.0, 1.0, 1.0, 1.0, 1.0, 1.0, 1.0, 1.0, 1.0, 1.0, 1.0, 1.0, 1.0, 1.0, 1.0, 1.0, 1.0, 1.0, 1.0, 1.0, 1.0, 1.0, 1.0, 1.0, 1.0, 1.0, 1.0, 1.0, 1.0, 1.0, 1.0, 1.0, 1.0, 1.0, 1.0, 1.0, 1.0, 1.0, 1.0, 1.0, 1.0, 1.0, 1.0, 1.0, 1.0, 1.0, 1.0, 1.0, 1.0, 1.0, 1.0, 1.0, 1.0, 1.0, 1.0, 1.0, 1.0, 1.0, 1.0, 1.0, 1.0, 1.0, 1.0, 1.0, 1.0, 1.0, 1.0, 1.0, 1.0, 1.0, 1.0, 1.0, 1.0, 1.0, 1.0, 1.0, 1.0, 1.0, 1.0, 1.0, 1.0, 1.0, 1.0, 1.0, 1.0, 1.0, 1.0, 1.0, 1.0, 1.0, 1.0, 1.0, 1.0, 1.0, 1.0, 1.0, 1.0, 1.0, 1.0, 1.0, 1.0, 1.0, 1.0, 1.0, 1.0, 1.0, 1.0, 1.0, 1.0, 1.0, 1.0, 1.0, 1.0, 1.0, 1.0, 1.0, 1.0, 1.0, 1.0, 1.0, 1.0, 1.0, 1.0, 1.0, 1.0, 1.0, 1.0, 1.0, 1.0, 1.0, 1.0, 1.0, 1.0, 1.0, 1.0, 1.0, 1.0, 1.0, 1.0, 1.0, 1.0, 1.0, 1.0, 1.0, 1.0, 1.0, 1.0, 1.0, 1.0, 1.0, 1.0, 1.0, 1.0, 1.0, 1.0, 1.0, 1.0, 1.0, 1.0, 1.0, 1.0, 1.0, 1.0, 1.0, 1.0, 1.0, 1.0, 1.0, 1.0, 1.0, 1.0, 1.0, 1.0, 1.0, 1.0, 1.0, 1.0, 1.0, 1.0, 1.0, 1.0, 1.0, 1.0, 1.0, 1.0, 1.0, 1.0, 1.0, 1.0, 1.0, 1.0, 1.0, 1.0, 1.0, 1.0, 1.0, 1.0, 1.0, 1.0, 1.0, 1.0, 1.0, 1.0, 1.0, 1.0, 1.0, 1.0, 1.0, 1.0, 1.0, 1.0, 1.0, 1.0, 1.0, 1.0, 1.0, 1.0, 1.0, 1.0, 1.0, 1.0, 1.0, 1.0, 1.0, 1.0, 1.0, 1.0, 1.0, 1.0, 1.0, 1.0, 1.0, 1.0, 1.0, 1.0, 1.0, 1.0, 1.0, 1.0, 1.0, 1.0, 1.0, 1.0, 1.0, 1.0, 1.0, 1.0, 1.0, 1.0, 1.0, 1.0, 1.0, 1.0, 1.0, 1.0, 1.0, 1.0, 1.0, 1.0, 1.0, 1.0, 1.0, 1.0, 1.0, 1.0, 1.0, 1.0, 1.0, 1.0, 1.0, 1.0, 1.0, 1.0, 1.0, 1.0, 1.0, 1.0, 1.0, 1.0, 1.0, 1.0, 1.0, 1.0, 1.0, 1.0, 1.0, 1.0, 1.0, 1.0, 1.0, 1.0, 1.0, 1.0, 1.0, 1.0, 1.0, 1.0, 1.0, 1.0, 1.0, 1.0, 1.0, 1.0, 1.0, 1.0, 1.0, 1.0, 1.0, 1.0, 1.0, 1.0, 1.0, 1.0, 1.0, 1.0, 1.0, 1.0, 1.0, 1.0, 1.0, 1.0, 1.0, 1.0, 1.0, 1.0, 1.0, 1.0, 1.0, 1.0, 1.0, 1.0, 1.0, 1.0, 1.0, 1.0, 1.0, 1.0, 1.0, 1.0, 1.0, 1.0, 1.0, 1.0, 1.0, 1.0, 1.0, 1.0, 1.0, 1.0, 1.0, 1.0, 1.0, 1.0, 1.0, 1.0, 1.0, 1.0, 1.0, 1.0, 1.0, 1.0, 1.0, 1.0])
me_comm_tower_02.materials.append(mat_turret_01_004)
me_comm_tower_02.use_remesh_preserve_volume = False
me_comm_tower_02.use_remesh_preserve_attributes = False
me_comm_tower_02.use_mirror_vertex_groups = False
me_comm_tower_02.update()
me_comm_tower_02.normals_split_custom_set([tuple(v) for v in zip(*[iter([0.5287, 0.5325, 0.661, 0.5292, 0.534, 0.6594, 0.6279, 0.6292, 0.458, 0.6285, 0.6288, 0.4578, 0.6279, 0.6292, 0.458, 0.5292, 0.534, 0.6594, -0.7751, 0.5789, -0.2531, -0.5511, 0.821, 0.1488, -0.7339, 0.6534, -0.1855, -0.5154, 0.8467, 0.1325, -0.7339, 0.6534, -0.1855, -0.5511, 0.821, 0.1488, 0.6173, -0.7648, -0.1846, 0.697, -0.7097, -0.1029, 0.8151, -0.4764, 0.3296, 0.8558, -0.4682, 0.2198, 0.8151, -0.4764, 0.3296, 0.697, -0.7097, -0.1029, 0.2822, 0.2772, 0.9184, 0.2825, 0.2772, 0.9183, 0.04856, 0.04783, 0.9977, 0.04741, 0.04721, 0.9978, 0.04856, 0.04783, 0.9977, 0.2825, 0.2772, 0.9183, 0.7182, -0.6797, 0.1488, 0.7689, -0.6208, 0.1531, 0.7187, -0.6789, 0.1502, 0.7686, -0.6271, 0.1264, 0.7187, -0.6789, 0.1502, 0.7689, -0.6208, 0.1531, -0.6785, 0.7274, 0.1022, -0.6704, 0.7327, 0.1171, -0.6425, 0.7525, 0.1447, -0.6284, 0.7615, 0.1589, -0.6425, 0.7525, 0.1447, -0.6704, 0.7327, 0.1171, 0.2825, 0.2772, 0.9183, 0.2822, 0.2772, 0.9184, 0.5287, 0.5325, 0.661, 0.5292, 0.534, 0.6594, 0.5287, 0.5325, 0.661, 0.2822, 0.2772, 0.9184, 0.7686, -0.6271, 0.1264, 0.7689, -0.6208, 0.1531, 0.8558, -0.4682, 0.2198, 0.8151, -0.4764, 0.3296, 0.8558, -0.4682, 0.2198, 0.7689, -0.6208, 0.1531, -0.6425, 0.7525, 0.1447, -0.6284, 0.7615, 0.1589, -0.5511, 0.821, 0.1488, -0.5154, 0.8467, 0.1325, -0.5511, 0.821, 0.1488, -0.6284, 0.7615, 0.1589, 0.0, 0.0, 1.0, 0.0, 0.0, 1.0, 0.0, 0.0, 1.0, 0.0, 0.0, 1.0, -0.3756, 0.8062, -0.4571, 0.7849, -0.4464, -0.4297, 0.7601, -0.319, -0.5662, -0.2752, 0.7784, -0.5642, -0.588, -0.5885, -0.5549, -0.4555, -0.4441, -0.7715, -0.5907, -0.5866, -0.554, -0.4525, -0.4441, -0.7733, -0.5907, -0.5866, -0.554, -0.4555, -0.4441, -0.7715, 0.007404, 0.007408, -0.9999, 0.007404, 0.007408, -0.9999, 0.007404, 0.007408, -0.9999, 0.007404, 0.007408, -0.9999, -0.2382, -0.2429, -0.9403, -0.196, -0.1986, -0.9603, -0.236, -0.2427, -0.9409, -0.1987, -0.1979, -0.9599, -0.236, -0.2427, -0.9409, -0.196, -0.1986, -0.9603, -0.4555, -0.4441, -0.7715, -0.2382, -0.2429, -0.9403, -0.4525, -0.4441, -0.7733, -0.236, -0.2427, -0.9409, -0.4525, -0.4441, -0.7733, -0.2382, -0.2429, -0.9403, 0.04856, 0.04783, 0.9977, 0.04741, 0.04721, 0.9978, -0.3051, -0.05315, 0.9508, -0.06164, -0.3092, 0.949, 0.04741, 0.04721, 0.9978, 0.0, 0.0, 1.0, 0.0, 0.0, 1.0, -0.3051, -0.05315, 0.9508, 0.0, 0.0, 1.0, 0.04856, 0.04783, 0.9977, -0.06164, -0.3092, 0.949, 0.0, 0.0, 1.0, -0.6946, -0.6947, -0.1869, -0.6946, -0.6947, -0.1869, -0.6946, -0.6947, -0.1869, -0.6946, -0.6947, -0.1869, 0.7849, -0.4464, -0.4297, -0.06164, -0.3092, 0.949, 0.1074, -0.8003, 0.5898, 0.7601, -0.319, -0.5662, -0.3051, -0.05315, 0.9508, -0.3756, 0.8062, -0.4571, -0.2752, 0.7784, -0.5642, -0.8002, 0.1785, 0.5726, -0.06164, -0.3092, 0.949, -0.3051, -0.05315, 0.9508, -0.8002, 0.1785, 0.5726, 0.1074, -0.8003, 0.5898, -0.5287, 0.5325, 0.661, -0.6279, 0.6292, 0.458, -0.5292, 0.534, 0.6594, -0.6285, 0.6288, 0.4578, -0.5292, 0.534, 0.6594, -0.6279, 0.6292, 0.458, 0.7751, 0.5789, -0.2531, 0.7339, 0.6534, -0.1855, 0.5511, 0.821, 0.1488, 0.5154, 0.8467, 0.1325, 0.5511, 0.821, 0.1488, 0.7339, 0.6534, -0.1855, -0.6173, -0.7648, -0.1846, -0.8151, -0.4764, 0.3296, -0.697, -0.7097, -0.1029, -0.8558, -0.4682, 0.2198, -0.697, -0.7097, -0.1029, -0.8151, -0.4764, 0.3296, -0.2822, 0.2772, 0.9184, -0.04856, 0.04783, 0.9977, -0.2825, 0.2772, 0.9183, -0.04741, 0.04721, 0.9978, -0.2825, 0.2772, 0.9183, -0.04856, 0.04783, 0.9977, -0.7182, -0.6797, 0.1488, -0.7187, -0.6789, 0.1502, -0.7689, -0.6208, 0.1531, -0.7686, -0.6271, 0.1264, -0.7689, -0.6208, 0.1531, -0.7187, -0.6789, 0.1502, 0.6785, 0.7274, 0.1022, 0.6425, 0.7525, 0.1447, 0.6704, 0.7327, 0.1171, 0.6284, 0.7615, 0.1589, 0.6704, 0.7327, 0.1171, 0.6425, 0.7525, 0.1447, -0.2825, 0.2772, 0.9183, -0.5287, 0.5325, 0.661, -0.2822, 0.2772, 0.9184, -0.5292, 0.534, 0.6594, -0.2822, 0.2772, 0.9184, -0.5287, 0.5325, 0.661, -0.7686, -0.6271, 0.1264, -0.8558, -0.4682, 0.2198, -0.7689, -0.6208, 0.1531, -0.8151, -0.4764, 0.3296, -0.7689, -0.6208, 0.1531, -0.8558, -0.4682, 0.2198, 0.6425, 0.7525, 0.1447, 0.5511, 0.821, 0.1488, 0.6284, 0.7615, 0.1589, 0.5154, 0.8467, 0.1325, 0.6284, 0.7615, 0.1589, 0.5511, 0.821, 0.1488, 0.0, 0.0, 1.0, 0.0, 0.0, 1.0, 0.0, 0.0, 1.0, 0.0, 0.0, 1.0, 0.3756, 0.8062, -0.4571, 0.2752, 0.7784, -0.5642, -0.7601, -0.319, -0.5662, -0.7849, -0.4464, -0.4297, 0.588, -0.5885, -0.5549, 0.5907, -0.5866, -0.554, 0.4555, -0.4441, -0.7715, 0.4525, -0.4441, -0.7733, 0.4555, -0.4441, -0.7715, 0.5907, -0.5866, -0.554, -0.007404, 0.007408, -0.9999, -0.007404, 0.007408, -0.9999, -0.007404, 0.007408, -0.9999, -0.007404, 0.007408, -0.9999, 0.2382, -0.2429, -0.9403, 0.236, -0.2427, -0.9409, 0.196, -0.1986, -0.9603, 0.1987, -0.1979, -0.9599, 0.196, -0.1986, -0.9603, 0.236, -0.2427, -0.9409, 0.4555, -0.4441, -0.7715, 0.4525, -0.4441, -0.7733, 0.2382, -0.2429, -0.9403, 0.236, -0.2427, -0.9409, 0.2382, -0.2429, -0.9403, 0.4525, -0.4441, -0.7733, -0.04856, 0.04783, 0.9977, 0.06164, -0.3092, 0.949, 0.3051, -0.05315, 0.9508, -0.04741, 0.04721, 0.9978, -0.04741, 0.04721, 0.9978, 0.3051, -0.05315, 0.9508, 0.0, 0.0, 1.0, 0.0, 0.0, 1.0, 0.0, 0.0, 1.0, 0.0, 0.0, 1.0, 0.06164, -0.3092, 0.949, -0.04856, 0.04783, 0.9977, 0.6946, -0.6947, -0.1869, 0.6946, -0.6947, -0.1869, 0.6946, -0.6947, -0.1869, 0.6946, -0.6947, -0.1869, -0.7849, -0.4464, -0.4297, -0.7601, -0.319, -0.5662, -0.1074, -0.8003, 0.5898, 0.06164, -0.3092, 0.949, 0.3051, -0.05315, 0.9508, 0.8002, 0.1785, 0.5726, 0.2752, 0.7784, -0.5642, 0.3756, 0.8062, -0.4571, 0.06164, -0.3092, 0.949, -0.1074, -0.8003, 0.5898, 0.8002, 0.1785, 0.5726, 0.3051, -0.05315, 0.9508, 0.5287, -0.5325, 0.661, 0.6279, -0.6292, 0.458, 0.5292, -0.534, 0.6594, 0.6285, -0.6288, 0.4578, 0.5292, -0.534, 0.6594, 0.6279, -0.6292, 0.458, -0.7751, -0.5789, -0.2531, -0.7339, -0.6534, -0.1855, -0.5511, -0.821, 0.1488, -0.5154, -0.8467, 0.1325, -0.5511, -0.821, 0.1488, -0.7339, -0.6534, -0.1855, 0.6173, 0.7648, -0.1846, 0.8151, 0.4764, 0.3296, 0.697, 0.7097, -0.1029, 0.8558, 0.4682, 0.2198, 0.697, 0.7097, -0.1029, 0.8151, 0.4764, 0.3296, 0.2822, -0.2772, 0.9184, 0.04856, -0.04783, 0.9977, 0.2825, -0.2772, 0.9183, 0.04741, -0.04721, 0.9978, 0.2825, -0.2772, 0.9183, 0.04856, -0.04783, 0.9977, 0.7182, 0.6797, 0.1488, 0.7187, 0.6789, 0.1502, 0.7689, 0.6208, 0.1531, 0.7686, 0.6271, 0.1264, 0.7689, 0.6208, 0.1531, 0.7187, 0.6789, 0.1502, -0.6785, -0.7274, 0.1022, -0.6425, -0.7525, 0.1447, -0.6704, -0.7327, 0.1171, -0.6284, -0.7615, 0.1589, -0.6704, -0.7327, 0.1171, -0.6425, -0.7525, 0.1447, 0.2825, -0.2772, 0.9183, 0.5287, -0.5325, 0.661, 0.2822, -0.2772, 0.9184, 0.5292, -0.534, 0.6594, 0.2822, -0.2772, 0.9184, 0.5287, -0.5325, 0.661, 0.7686, 0.6271, 0.1264, 0.8558, 0.4682, 0.2198, 0.7689, 0.6208, 0.1531, 0.8151, 0.4764, 0.3296, 0.7689, 0.6208, 0.1531, 0.8558, 0.4682, 0.2198, -0.6425, -0.7525, 0.1447, -0.5511, -0.821, 0.1488, -0.6284, -0.7615, 0.1589, -0.5154, -0.8467, 0.1325, -0.6284, -0.7615, 0.1589, -0.5511, -0.821, 0.1488, 0.0, 0.0, 1.0, 0.0, 0.0, 1.0, 0.0, 0.0, 1.0, 0.0, 0.0, 1.0, -0.3756, -0.8062, -0.4571, -0.2752, -0.7784, -0.5642, 0.7601, 0.319, -0.5662, 0.7849, 0.4464, -0.4297, -0.588, 0.5885, -0.5549, -0.5907, 0.5866, -0.554, -0.4555, 0.4441, -0.7715, -0.4525, 0.4441, -0.7733, -0.4555, 0.4441, -0.7715, -0.5907, 0.5866, -0.554, 0.007404, -0.007408, -0.9999, 0.007404, -0.007408, -0.9999, 0.007404, -0.007408, -0.9999, 0.007404, -0.007408, -0.9999, -0.2382, 0.2429, -0.9403, -0.236, 0.2427, -0.9409, -0.196, 0.1986, -0.9603, -0.1987, 0.1979, -0.9599, -0.196, 0.1986, -0.9603, -0.236, 0.2427, -0.9409, -0.4555, 0.4441, -0.7715, -0.4525, 0.4441, -0.7733, -0.2382, 0.2429, -0.9403, -0.236, 0.2427, -0.9409, -0.2382, 0.2429, -0.9403, -0.4525, 0.4441, -0.7733, 0.04856, -0.04783, 0.9977, -0.06164, 0.3092, 0.949, -0.3051, 0.05315, 0.9508, 0.04741, -0.04721, 0.9978, 0.04741, -0.04721, 0.9978, -0.3051, 0.05315, 0.9508, 0.0, 0.0, 1.0, 0.0, 0.0, 1.0, 0.0, 0.0, 1.0, 0.0, 0.0, 1.0, -0.06164, 0.3092, 0.949, 0.04856, -0.04783, 0.9977, -0.6946, 0.6947, -0.1869, -0.6946, 0.6947, -0.1869, -0.6946, 0.6947, -0.1869, -0.6946, 0.6947, -0.1869, 0.7849, 0.4464, -0.4297, 0.7601, 0.319, -0.5662, 0.1074, 0.8003, 0.5898, -0.06164, 0.3092, 0.949, -0.3051, 0.05315, 0.9508, -0.8002, -0.1785, 0.5726, -0.2752, -0.7784, -0.5642, -0.3756, -0.8062, -0.4571, -0.06164, 0.3092, 0.949, 0.1074, 0.8003, 0.5898, -0.8002, -0.1785, 0.5726, -0.3051, 0.05315, 0.9508, -0.5287, -0.5325, 0.661, -0.5292, -0.534, 0.6594, -0.6279, -0.6292, 0.458, -0.6285, -0.6288, 0.4578, -0.6279, -0.6292, 0.458, -0.5292, -0.534, 0.6594, 0.7751, -0.5789, -0.2531, 0.5511, -0.821, 0.1488, 0.7339, -0.6534, -0.1855, 0.5154, -0.8467, 0.1325, 0.7339, -0.6534, -0.1855, 0.5511, -0.821, 0.1488, -0.6173, 0.7648, -0.1846, -0.697, 0.7097, -0.1029, -0.8151, 0.4764, 0.3296, -0.8558, 0.4682, 0.2198, -0.8151, 0.4764, 0.3296, -0.697, 0.7097, -0.1029, -0.2822, -0.2772, 0.9184, -0.2825, -0.2772, 0.9183, -0.04856, -0.04783, 0.9977, -0.04741, -0.04721, 0.9978, -0.04856, -0.04783, 0.9977, -0.2825, -0.2772, 0.9183, -0.7182, 0.6797, 0.1488, -0.7689, 0.6208, 0.1531, -0.7187, 0.6789, 0.1502, -0.7686, 0.6271, 0.1264, -0.7187, 0.6789, 0.1502, -0.7689, 0.6208, 0.1531, 0.6785, -0.7274, 0.1022, 0.6704, -0.7327, 0.1171, 0.6425, -0.7525, 0.1447, 0.6284, -0.7615, 0.1589, 0.6425, -0.7525, 0.1447, 0.6704, -0.7327, 0.1171, -0.2825, -0.2772, 0.9183, -0.2822, -0.2772, 0.9184, -0.5287, -0.5325, 0.661, -0.5292, -0.534, 0.6594, -0.5287, -0.5325, 0.661, -0.2822, -0.2772, 0.9184, -0.7686, 0.6271, 0.1264, -0.7689, 0.6208, 0.1531, -0.8558, 0.4682, 0.2198, -0.8151, 0.4764, 0.3296, -0.8558, 0.4682, 0.2198, -0.7689, 0.6208, 0.1531, 0.6425, -0.7525, 0.1447, 0.6284, -0.7615, 0.1589, 0.5511, -0.821, 0.1488, 0.5154, -0.8467, 0.1325, 0.5511, -0.821, 0.1488, 0.6284, -0.7615, 0.1589, 0.0, 0.0, 1.0, 0.0, 0.0, 1.0, 0.0, 0.0, 1.0, 0.0, 0.0, 1.0, 0.3756, -0.8062, -0.4571, -0.7849, 0.4464, -0.4297, -0.7601, 0.319, -0.5662, 0.2752, -0.7784, -0.5642, 0.588, 0.5885, -0.5549, 0.4555, 0.4441, -0.7715, 0.5907, 0.5866, -0.554, 0.4525, 0.4441, -0.7733, 0.5907, 0.5866, -0.554, 0.4555, 0.4441, -0.7715, -0.007404, -0.007408, -0.9999, -0.007404, -0.007408, -0.9999, -0.007404, -0.007408, -0.9999, -0.007404, -0.007408, -0.9999, 0.2382, 0.2429, -0.9403, 0.196, 0.1986, -0.9603, 0.236, 0.2427, -0.9409, 0.1987, 0.1979, -0.9599, 0.236, 0.2427, -0.9409, 0.196, 0.1986, -0.9603, 0.4555, 0.4441, -0.7715, 0.2382, 0.2429, -0.9403, 0.4525, 0.4441, -0.7733, 0.236, 0.2427, -0.9409, 0.4525, 0.4441, -0.7733, 0.2382, 0.2429, -0.9403, -0.04856, -0.04783, 0.9977, -0.04741, -0.04721, 0.9978, 0.3051, 0.05315, 0.9508, 0.06164, 0.3092, 0.949, -0.04741, -0.04721, 0.9978, 0.0, 0.0, 1.0, 0.0, 0.0, 1.0, 0.3051, 0.05315, 0.9508, 0.0, 0.0, 1.0, -0.04856, -0.04783, 0.9977, 0.06164, 0.3092, 0.949, 0.0, 0.0, 1.0, 0.6946, 0.6947, -0.1869, 0.6946, 0.6947, -0.1869, 0.6946, 0.6947, -0.1869, 0.6946, 0.6947, -0.1869, -0.7849, 0.4464, -0.4297, 0.06164, 0.3092, 0.949, -0.1074, 0.8003, 0.5898, -0.7601, 0.319, -0.5662, 0.3051, 0.05315, 0.9508, 0.3756, -0.8062, -0.4571, 0.2752, -0.7784, -0.5642, 0.8002, -0.1785, 0.5726, 0.06164, 0.3092, 0.949, 0.3051, 0.05315, 0.9508, 0.8002, -0.1785, 0.5726, -0.1074, 0.8003, 0.5898, -0.2903, 0.0, -0.9569, -0.2903, 0.0, -0.9569, -0.2903, 0.0, -0.9569, -0.2903, 0.0, -0.9569, -0.2049, -0.2049, -0.9571, -0.2049, -0.2049, -0.9571, -0.2049, -0.2049, -0.9571, -0.2049, -0.2049, -0.9571, 0.0, -0.2896, -0.9571, 0.0, -0.2896, -0.9571, 0.0, -0.2896, -0.9571, 0.0, -0.2896, -0.9571, 0.2049, -0.2049, -0.9571, 0.2049, -0.2049, -0.9571, 0.2049, -0.2049, -0.9571, 0.2049, -0.2049, -0.9571, 0.2903, 0.0, -0.9569, 0.2903, 0.0, -0.9569, 0.2903, 0.0, -0.9569, 0.2903, 0.0, -0.9569, 0.2057, 0.2057, -0.9568, 0.2057, 0.2057, -0.9568, 0.2057, 0.2057, -0.9568, 0.2057, 0.2057, -0.9568, 1.524e-06, 0.2911, -0.9567, 1.524e-06, 0.2911, -0.9567, 1.524e-06, 0.2911, -0.9567, 1.524e-06, 0.2911, -0.9567, -0.2057, 0.2057, -0.9568, -0.2057, 0.2057, -0.9568, -0.2057, 0.2057, -0.9568, -0.2057, 0.2057, -0.9568, 8.955e-09, 0.0, -1.0, 8.955e-09, 0.0, -1.0, 8.955e-09, 0.0, -1.0, 8.955e-09, 0.0, -1.0, 8.955e-09, 0.0, -1.0, 8.955e-09, 0.0, -1.0, 8.955e-09, 0.0, -1.0, 8.955e-09, 0.0, -1.0, 0.7071, 0.7071, 0.0, 0.7071, 0.7071, 0.0, 0.7071, 0.7071, 0.0, 0.7071, 0.7071, 0.0, 0.0, 0.4506, 0.8927, 0.0, 0.4506, 0.8927, 0.0, 0.4506, 0.8927, 0.0, 0.4506, 0.8927, 0.0, 1.0, 0.0, 0.0, 1.0, 0.0, 0.0, 1.0, 0.0, 0.0, 1.0, 0.0, -1.0, 0.0, 0.0, -1.0, 0.0, 0.0, -1.0, 0.0, 0.0, -1.0, 0.0, 0.0, 1.0, 0.0, 0.0, 1.0, 0.0, 0.0, 1.0, 0.0, 0.0, 1.0, 0.0, 0.0, 0.0, -1.0, 0.0, 0.0, -1.0, 0.0, 0.0, -1.0, 0.0, 0.0, -1.0, 0.0, 0.7071, -0.7071, 0.0, 0.7071, -0.7071, 0.0, 0.7071, -0.7071, 0.0, 0.7071, -0.7071, 0.0, -0.7071, 0.7071, 0.0, -0.7071, 0.7071, 0.0, -0.7071, 0.7071, 0.0, -0.7071, 0.7071, 0.0, -0.7071, -0.7071, 0.0, -0.7071, -0.7071, 0.0, -0.7071, -0.7071, 0.0, -0.7071, -0.7071, 0.0, 0.0, 0.0, 1.0, 0.0, 0.0, 1.0, 0.0, 0.0, 1.0, 0.0, 0.0, 1.0, 0.0, 0.0, 1.0, 0.0, 0.0, 1.0, 0.0, 0.0, 1.0, 0.0, 0.0, 1.0, 0.4506, 0.0, 0.8927, 0.4506, 0.0, 0.8927, 0.4506, 0.0, 0.8927, 0.4506, 0.0, 0.8927, -0.3192, -0.3192, 0.8923, -0.3192, -0.3192, 0.8923, -0.3192, -0.3192, 0.8923, -0.3192, -0.3192, 0.8923, 0.0, -0.451, 0.8925, 0.0, -0.451, 0.8925, 0.0, -0.451, 0.8925, 0.0, -0.451, 0.8925, 0.319, 0.319, 0.8925, 0.319, 0.319, 0.8925, 0.319, 0.319, 0.8925, 0.319, 0.319, 0.8925, 0.3192, -0.3192, 0.8923, 0.3192, -0.3192, 0.8923, 0.3192, -0.3192, 0.8923, 0.3192, -0.3192, 0.8923, -0.4506, 0.0, 0.8927, -0.4506, 0.0, 0.8927, -0.4506, 0.0, 0.8927, -0.4506, 0.0, 0.8927, -0.319, 0.319, 0.8925, -0.319, 0.319, 0.8925, -0.319, 0.319, 0.8925, -0.319, 0.319, 0.8925, -0.5368, 0.5371, 0.6507, -0.5368, 0.5371, 0.6507, -0.5368, 0.5371, 0.6507, -0.5368, 0.5371, 0.6507, -0.9262, -0.1325, -0.3531, -0.9262, -0.1325, -0.3531, -0.9262, -0.1325, -0.3531, -0.9262, -0.1325, -0.3531, -0.5916, 0.5918, 0.5474, -0.5916, 0.5918, 0.5474, -0.5916, 0.5918, 0.5474, -0.5916, 0.5918, 0.5474, -0.1148, -0.9415, 0.3168, -0.1148, -0.9415, 0.3168, -0.1148, -0.9415, 0.3168, -0.1148, -0.9415, 0.3168, -0.1148, 0.9415, -0.3168, -0.1148, 0.9415, -0.3168, -0.1148, 0.9415, -0.3168, -0.1148, 0.9415, -0.3168, 0.3763, 0.3764, 0.8466, 0.3763, 0.3764, 0.8466, 0.3763, 0.3764, 0.8466, 0.3763, 0.3764, 0.8466, 0.3763, 0.3764, 0.8466, 0.3763, 0.3764, 0.8466, 0.9262, -0.1325, -0.3531, 0.9262, -0.1325, -0.3531, 0.9262, -0.1325, -0.3531, 0.9262, -0.1325, -0.3531, -0.5916, -0.5918, -0.5474, -0.5916, -0.5918, -0.5474, -0.5916, -0.5918, -0.5474, -0.5916, -0.5918, -0.5474, 0.125, 0.9398, 0.3181, 0.125, 0.9398, 0.3181, 0.125, 0.9398, 0.3181, 0.125, 0.9398, 0.3181, 0.5345, -0.5348, 0.6544, 0.5345, -0.5348, 0.6544, 0.5345, -0.5348, 0.6544, 0.5345, -0.5348, 0.6544, 0.9265, 0.131, -0.3529, 0.9265, 0.131, -0.3529, 0.9265, 0.131, -0.3529, 0.9265, 0.131, -0.3529, 0.5894, -0.5896, 0.5522, 0.5894, -0.5896, 0.5522, 0.5894, -0.5896, 0.5522, 0.5894, -0.5896, 0.5522, -0.5894, -0.5896, 0.5522, -0.5894, -0.5896, 0.5522, -0.5894, -0.5896, 0.5522, -0.5894, -0.5896, 0.5522, -0.125, 0.9398, 0.3181, -0.125, 0.9398, 0.3181, -0.125, 0.9398, 0.3181, -0.125, 0.9398, 0.3181, -0.5345, -0.5348, 0.6544, -0.5345, -0.5348, 0.6544, -0.5345, -0.5348, 0.6544, -0.5345, -0.5348, 0.6544, 0.9265, -0.131, 0.3529, 0.9265, -0.131, 0.3529, 0.9265, -0.131, 0.3529, 0.9265, -0.131, 0.3529])] * 3)])

# ---- objects
ob_comm_tower_02 = bpy.data.objects.new('comm_tower_02', me_comm_tower_02)
ob_lamp = bpy.data.objects.new('Lamp', light_lamp)
ob_camera = bpy.data.objects.new('Camera', cam_camera)

# ---- transforms, parenting, visibility, modifiers, constraints
ob_comm_tower_02.location = (0.0, 0.0, 0.2819)
ob_comm_tower_02.rotation_euler = (-0.001133, 2.22e-16, -2.223e-16)
ob_comm_tower_02.scale = (0.5533, 0.5533, 0.5533)
ob_comm_tower_02.lineart.crease_threshold = 0.0
ob_lamp.location = (4.076, 1.005, 5.904)
ob_lamp.rotation_euler = (0.6503, 0.05522, 1.866)
ob_lamp.lock_rotations_4d = False
ob_lamp.empty_display_type = 'ARROWS'
ob_lamp.color = (0.0, 0.0, 0.0, 0.0)
ob_lamp.lineart.crease_threshold = 0.0
ob_camera.location = (7.481, -6.508, 5.344)
ob_camera.rotation_euler = (1.109, 0.01082, 0.8149)
ob_camera.lock_rotations_4d = False
ob_camera.empty_display_type = 'ARROWS'
ob_camera.color = (0.0, 0.0, 0.0, 0.0)
ob_camera.display_type = 'WIRE'
ob_camera.lineart.crease_threshold = 0.0

# ---- collection membership
col_collection_1.objects.link(ob_comm_tower_02)
col_collection_1.objects.link(ob_lamp)
col_collection_1.objects.link(ob_camera)

# ---- scene / render settings (as saved in the file)
scene.camera = ob_camera
scene.frame_start = 1; scene.frame_end = 250; scene.frame_set(1)
scene.render.engine = 'BLENDER_EEVEE_NEXT'
scene.render.resolution_percentage = 50
scene.render.dither_intensity = 0.0
scene.cycles.use_denoising = False
scene.cycles.samples = 128
scene.cycles.sampling_pattern = 'TABULATED_SOBOL'
scene.cycles.light_sampling_threshold = 0.0
scene.cycles.use_adaptive_sampling = False
scene.cycles.use_light_tree = False
scene.cycles.blur_glossy = 0.0
scene.cycles.sample_clamp_indirect = 0.0
scene.view_settings.view_transform = 'Standard'
bpy.context.view_layer.update()

